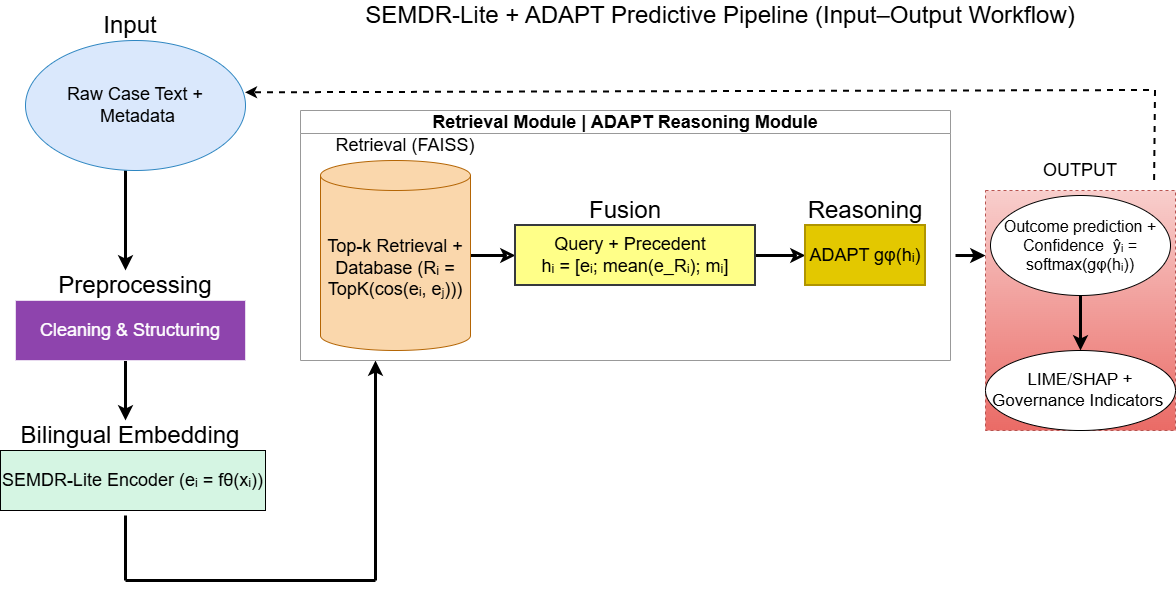

The diagram above was exported from draw.io. Its source (the exported page's mxGraphModel, read from the mxfile embedded in the PNG):
<mxGraphModel dx="1414" dy="743" grid="1" gridSize="10" guides="1" tooltips="1" connect="1" arrows="1" fold="1" page="1" pageScale="1" pageWidth="1169" pageHeight="827" math="0" shadow="0">
  <root>
    <mxCell id="0" />
    <mxCell id="1" parent="0" />
    <mxCell id="mMLi9_qnVwpOBvaaa9Xv-12" edge="1" parent="1" source="mMLi9_qnVwpOBvaaa9Xv-1" style="edgeStyle=orthogonalEdgeStyle;rounded=0;orthogonalLoop=1;jettySize=auto;html=1;strokeWidth=3;" target="mMLi9_qnVwpOBvaaa9Xv-10" value="">
      <mxGeometry relative="1" as="geometry">
        <Array as="points">
          <mxPoint x="150" y="400" />
          <mxPoint x="150" y="400" />
        </Array>
      </mxGeometry>
    </mxCell>
    <mxCell id="mMLi9_qnVwpOBvaaa9Xv-1" parent="1" style="rounded=0;whiteSpace=wrap;html=1;fillColor=light-dark(#8E44AD,#000000);fontColor=#ffffff;strokeColor=#E8DAEF;" value="&lt;font style=&quot;font-size: 18px;&quot;&gt;Cleaning &amp;amp; Structuring&lt;/font&gt;" vertex="1">
      <mxGeometry height="60" width="230" x="40" y="320" as="geometry" />
    </mxCell>
    <mxCell id="mMLi9_qnVwpOBvaaa9Xv-20" edge="1" parent="1" source="mMLi9_qnVwpOBvaaa9Xv-30" style="edgeStyle=orthogonalEdgeStyle;rounded=0;orthogonalLoop=1;jettySize=auto;html=1;exitX=1;exitY=0.5;exitDx=0;exitDy=0;endArrow=classic;endFill=0;strokeWidth=3;" value="">
      <mxGeometry relative="1" as="geometry">
        <mxPoint x="810" y="275" as="sourcePoint" />
        <mxPoint x="830" y="275" as="targetPoint" />
      </mxGeometry>
    </mxCell>
    <mxCell id="mMLi9_qnVwpOBvaaa9Xv-11" edge="1" parent="1" source="mMLi9_qnVwpOBvaaa9Xv-5" style="edgeStyle=orthogonalEdgeStyle;rounded=0;orthogonalLoop=1;jettySize=auto;html=1;strokeWidth=3;" target="mMLi9_qnVwpOBvaaa9Xv-8" value="">
      <mxGeometry relative="1" as="geometry">
        <Array as="points">
          <mxPoint x="150" y="250" />
          <mxPoint x="150" y="250" />
        </Array>
      </mxGeometry>
    </mxCell>
    <mxCell id="mMLi9_qnVwpOBvaaa9Xv-5" parent="1" style="ellipse;whiteSpace=wrap;html=1;fillColor=#dae8fc;strokeColor=light-dark(#2E86C1,#5C79A3);" value="&lt;font style=&quot;font-size: 18px;&quot;&gt;Raw Case Text +&lt;/font&gt;&lt;div&gt;&lt;font style=&quot;font-size: 18px;&quot;&gt;&amp;nbsp;Metadata&lt;/font&gt;&lt;/div&gt;" vertex="1">
      <mxGeometry height="130" width="220" x="50" y="60" as="geometry" />
    </mxCell>
    <mxCell id="mMLi9_qnVwpOBvaaa9Xv-19" edge="1" parent="1" source="mMLi9_qnVwpOBvaaa9Xv-6" style="edgeStyle=orthogonalEdgeStyle;rounded=0;orthogonalLoop=1;jettySize=auto;html=1;strokeWidth=3;endArrow=classic;endFill=0;" value="">
      <mxGeometry relative="1" as="geometry">
        <mxPoint x="540" y="275" as="targetPoint" />
      </mxGeometry>
    </mxCell>
    <mxCell id="mMLi9_qnVwpOBvaaa9Xv-6" parent="1" style="shape=cylinder3;whiteSpace=wrap;html=1;boundedLbl=1;backgroundOutline=1;size=15;fillColor=#fad7ac;strokeColor=#b46504;" value="&lt;font style=&quot;font-size: 18px;&quot;&gt;Top-k Retrieval + Database (Rᵢ = TopK(cos(eᵢ, eⱼ)))&lt;/font&gt;" vertex="1">
      <mxGeometry height="190" width="150" x="345" y="180" as="geometry" />
    </mxCell>
    <mxCell id="mMLi9_qnVwpOBvaaa9Xv-7" parent="1" style="text;html=1;whiteSpace=wrap;strokeColor=none;fillColor=none;align=center;verticalAlign=middle;rounded=0;" value="&lt;font style=&quot;font-size: 24px;&quot;&gt;Input&lt;/font&gt;" vertex="1">
      <mxGeometry height="30" width="210" x="50" y="30" as="geometry" />
    </mxCell>
    <mxCell id="mMLi9_qnVwpOBvaaa9Xv-8" parent="1" style="text;html=1;whiteSpace=wrap;strokeColor=none;fillColor=none;align=center;verticalAlign=middle;rounded=0;" value="&lt;font style=&quot;font-size: 24px;&quot;&gt;Preprocessing&lt;/font&gt;" vertex="1">
      <mxGeometry height="30" width="110" x="105" y="290" as="geometry" />
    </mxCell>
    <mxCell id="mMLi9_qnVwpOBvaaa9Xv-9" parent="1" style="rounded=0;whiteSpace=wrap;html=1;fillColor=#D5F5E3;strokeColor=light-dark(#000000,#27AE60);" value="&lt;font style=&quot;font-size: 18px;&quot;&gt;SEMDR-Lite Encoder (eᵢ = fθ(xᵢ))&lt;/font&gt;" vertex="1">
      <mxGeometry height="60" width="265" x="25" y="470" as="geometry" />
    </mxCell>
    <mxCell id="mMLi9_qnVwpOBvaaa9Xv-10" parent="1" style="text;html=1;whiteSpace=wrap;strokeColor=none;fillColor=none;align=center;verticalAlign=middle;rounded=0;" value="&lt;font style=&quot;font-size: 24px;&quot;&gt;Bilingual Embedding&lt;/font&gt;" vertex="1">
      <mxGeometry height="30" width="230" x="40" y="440" as="geometry" />
    </mxCell>
    <mxCell id="mMLi9_qnVwpOBvaaa9Xv-13" edge="1" parent="1" style="endArrow=classic;html=1;rounded=0;strokeWidth=3;" value="">
      <mxGeometry height="50" relative="1" width="50" as="geometry">
        <mxPoint x="400" y="600" as="sourcePoint" />
        <mxPoint x="400" y="380" as="targetPoint" />
      </mxGeometry>
    </mxCell>
    <mxCell id="mMLi9_qnVwpOBvaaa9Xv-14" edge="1" parent="1" style="endArrow=none;html=1;strokeWidth=3;rounded=0;" value="">
      <mxGeometry height="50" relative="1" width="50" as="geometry">
        <mxPoint x="150" y="600" as="sourcePoint" />
        <mxPoint x="150" y="535" as="targetPoint" />
      </mxGeometry>
    </mxCell>
    <mxCell id="mMLi9_qnVwpOBvaaa9Xv-15" edge="1" parent="1" style="endArrow=none;html=1;strokeWidth=3;rounded=0;" value="">
      <mxGeometry height="50" relative="1" width="50" as="geometry">
        <mxPoint x="150" y="600" as="sourcePoint" />
        <mxPoint x="400" y="600" as="targetPoint" />
      </mxGeometry>
    </mxCell>
    <mxCell id="mMLi9_qnVwpOBvaaa9Xv-17" parent="1" style="text;html=1;whiteSpace=wrap;strokeColor=none;fillColor=none;align=center;verticalAlign=middle;rounded=0;" value="&lt;font style=&quot;font-size: 24px;&quot;&gt;Fusion&lt;/font&gt;" vertex="1">
      <mxGeometry height="30" width="120" x="590" y="215" as="geometry" />
    </mxCell>
    <mxCell id="mMLi9_qnVwpOBvaaa9Xv-18" parent="1" style="text;html=1;whiteSpace=wrap;strokeColor=none;fillColor=none;align=center;verticalAlign=middle;rounded=0;" value="&lt;font style=&quot;font-size: 24px;&quot;&gt;Reasoning&lt;/font&gt;" vertex="1">
      <mxGeometry height="30" width="100" x="840" y="215" as="geometry" />
    </mxCell>
    <mxCell id="mMLi9_qnVwpOBvaaa9Xv-22" parent="1" style="text;html=1;whiteSpace=wrap;strokeColor=none;fillColor=none;align=center;verticalAlign=middle;rounded=0;" value="&lt;font style=&quot;font-size: 18px;&quot;&gt;OUTPUT&lt;/font&gt;" vertex="1">
      <mxGeometry height="40" width="120" x="1045" y="170" as="geometry" />
    </mxCell>
    <mxCell id="mMLi9_qnVwpOBvaaa9Xv-30" parent="1" style="rounded=0;whiteSpace=wrap;html=1;fillColor=#ffff88;strokeColor=#36393d;strokeWidth=2;" value="&lt;span style=&quot;font-size: 18px;&quot;&gt;Query + Precedent&amp;nbsp;&lt;/span&gt;&lt;span style=&quot;font-size: 18px; background-color: transparent; color: light-dark(rgb(0, 0, 0), rgb(255, 255, 255));&quot;&gt;&amp;nbsp;&lt;/span&gt;&lt;div&gt;&lt;span style=&quot;font-size: 18px; background-color: transparent; color: light-dark(rgb(0, 0, 0), rgb(255, 255, 255));&quot;&gt;hᵢ = [eᵢ; mean(e_Rᵢ); mᵢ]&lt;/span&gt;&lt;/div&gt;" vertex="1">
      <mxGeometry height="60" width="240" x="540" y="245" as="geometry" />
    </mxCell>
    <mxCell id="mMLi9_qnVwpOBvaaa9Xv-35" edge="1" parent="1" style="edgeStyle=orthogonalEdgeStyle;rounded=0;orthogonalLoop=1;jettySize=auto;html=1;entryX=0;entryY=0.271;entryDx=0;entryDy=0;entryPerimeter=0;strokeWidth=3;" target="mMLi9_qnVwpOBvaaa9Xv-32" value="">
      <mxGeometry relative="1" as="geometry">
        <mxPoint x="980" y="275" as="sourcePoint" />
        <mxPoint x="1000" y="280" as="targetPoint" />
      </mxGeometry>
    </mxCell>
    <mxCell id="mMLi9_qnVwpOBvaaa9Xv-31" parent="1" style="rounded=0;whiteSpace=wrap;html=1;fillColor=#e3c800;fontColor=#000000;strokeColor=#B09500;strokeWidth=2;" value="&lt;font style=&quot;font-size: 18px;&quot;&gt;ADAPT&amp;nbsp;gφ(hᵢ)&lt;/font&gt;" vertex="1">
      <mxGeometry height="60" width="120" x="830" y="245" as="geometry" />
    </mxCell>
    <mxCell id="mMLi9_qnVwpOBvaaa9Xv-32" parent="1" style="rounded=0;whiteSpace=wrap;html=1;dashed=1;fillColor=#f8cecc;strokeColor=#b85450;gradientColor=#ea6b66;" value="" vertex="1">
      <mxGeometry height="240" width="190" x="1010" y="210" as="geometry" />
    </mxCell>
    <mxCell id="mMLi9_qnVwpOBvaaa9Xv-33" parent="1" style="ellipse;whiteSpace=wrap;html=1;" value="&lt;span style=&quot;font-size: 16px;&quot;&gt;Outcome prediction + Confidence&amp;nbsp; ŷᵢ = softmax(gφ(hᵢ))&lt;/span&gt;" vertex="1">
      <mxGeometry height="100" width="180" x="1015" y="215" as="geometry" />
    </mxCell>
    <mxCell id="mMLi9_qnVwpOBvaaa9Xv-34" parent="1" style="ellipse;whiteSpace=wrap;html=1;" value="&lt;span style=&quot;font-size: 17px;&quot;&gt;LIME/SHAP + Governance Indicators&amp;nbsp;&lt;/span&gt;" vertex="1">
      <mxGeometry height="80" width="190" x="1010" y="370" as="geometry" />
    </mxCell>
    <mxCell id="mMLi9_qnVwpOBvaaa9Xv-36" edge="1" parent="1" source="mMLi9_qnVwpOBvaaa9Xv-33" style="endArrow=classic;html=1;rounded=0;strokeWidth=3;" value="">
      <mxGeometry height="50" relative="1" width="50" as="geometry">
        <mxPoint x="1165" y="330" as="sourcePoint" />
        <mxPoint x="1105" y="370" as="targetPoint" />
      </mxGeometry>
    </mxCell>
    <mxCell id="mMLi9_qnVwpOBvaaa9Xv-38" parent="1" style="text;html=1;whiteSpace=wrap;strokeColor=none;fillColor=none;align=center;verticalAlign=middle;rounded=0;" value="&lt;font style=&quot;font-size: 24px;&quot;&gt;SEMDR-Lite + ADAPT Predictive Pipeline (Input–Output Workflow)&lt;/font&gt;" vertex="1">
      <mxGeometry height="30" width="730" x="380" y="20" as="geometry" />
    </mxCell>
    <mxCell id="mMLi9_qnVwpOBvaaa9Xv-40" edge="1" parent="1" style="endArrow=classic;html=1;rounded=0;dashed=1;exitX=0.837;exitY=0.004;exitDx=0;exitDy=0;exitPerimeter=0;strokeWidth=2;" value="">
      <mxGeometry height="50" relative="1" width="50" as="geometry">
        <Array as="points">
          <mxPoint x="1180" y="110" />
        </Array>
        <mxPoint x="1179.1200000000001" y="200.00000000000003" as="sourcePoint" />
        <mxPoint x="269.99549798253275" y="112.30623779454584" as="targetPoint" />
      </mxGeometry>
    </mxCell>
    <mxCell id="mMLi9_qnVwpOBvaaa9Xv-42" parent="1" style="swimlane;whiteSpace=wrap;html=1;strokeColor=#999999;startSize=23;" value="&lt;font style=&quot;font-size: 18px;&quot;&gt;Retrieval Module | ADAPT Reasoning Module&lt;/font&gt;" vertex="1">
      <mxGeometry height="250" width="650" x="325" y="130" as="geometry" />
    </mxCell>
    <mxCell id="mMLi9_qnVwpOBvaaa9Xv-16" parent="mMLi9_qnVwpOBvaaa9Xv-42" style="text;html=1;whiteSpace=wrap;strokeColor=none;fillColor=none;align=center;verticalAlign=middle;rounded=0;" value="&lt;font style=&quot;font-size: 18px;&quot;&gt;Retrieval (FAISS)&lt;/font&gt;" vertex="1">
      <mxGeometry height="30" width="220" x="-5" y="20" as="geometry" />
    </mxCell>
  </root>
</mxGraphModel>